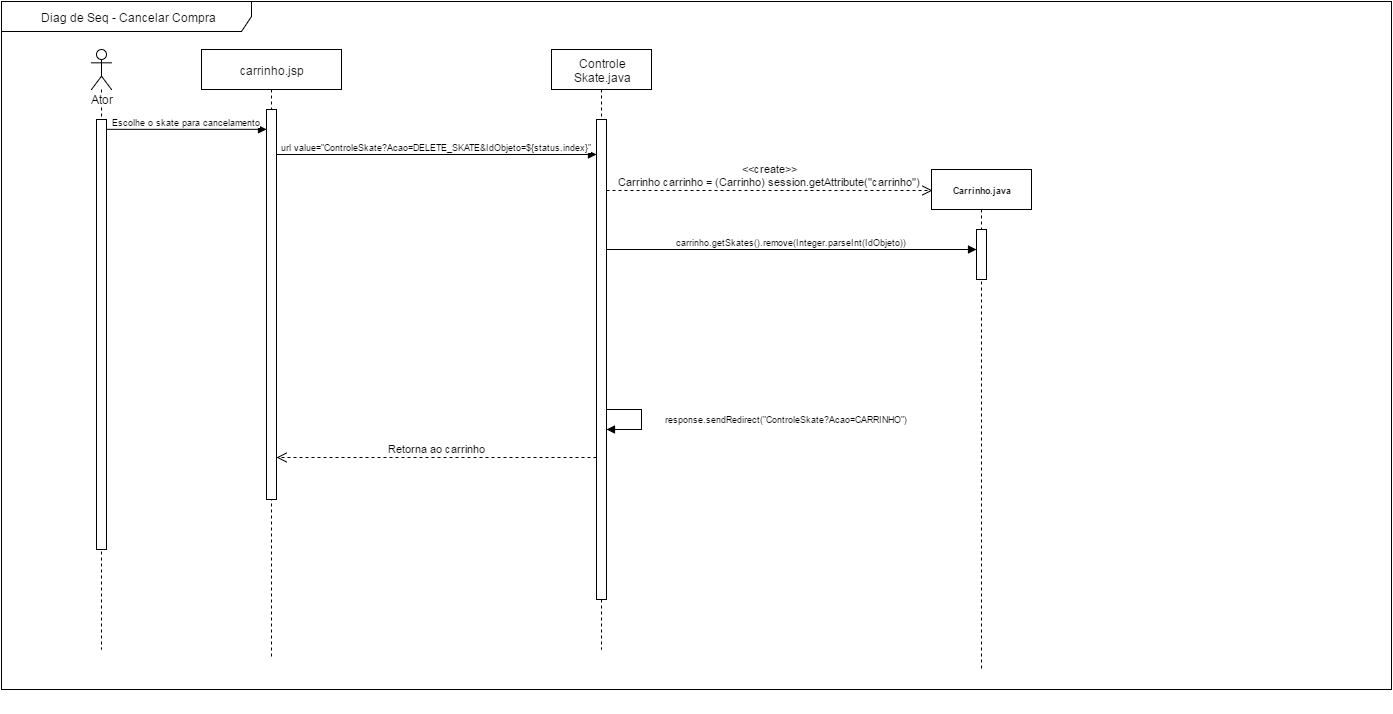

The diagram above was exported from draw.io. Its source (the exported page's mxGraphModel, read from the mxfile embedded in the PNG):
<mxGraphModel dx="880" dy="448" grid="1" gridSize="10" guides="1" tooltips="1" connect="1" arrows="1" fold="1" page="1" pageScale="1" pageWidth="826" pageHeight="1169" background="#ffffff" math="0" shadow="0">
  <root>
    <mxCell id="0" />
    <mxCell id="1" parent="0" />
    <mxCell id="6" value="&lt;div style=&quot;text-align: center&quot;&gt;&lt;span style=&quot;line-height: 1.26&quot;&gt;Diag de Seq - Cancelar Compra&lt;/span&gt;&lt;/div&gt;" style="shape=umlFrame;whiteSpace=wrap;html=1;width=250;height=30;" parent="1" vertex="1">
      <mxGeometry x="30" y="2" width="1390" height="688" as="geometry" />
    </mxCell>
    <mxCell id="9" value="Ator" style="shape=umlLifeline;participant=umlActor;perimeter=lifelinePerimeter;whiteSpace=wrap;html=1;container=1;collapsible=0;recursiveResize=0;verticalAlign=top;spacingTop=36;labelBackgroundColor=#ffffff;" parent="1" vertex="1">
      <mxGeometry x="120" y="50" width="20" height="600" as="geometry" />
    </mxCell>
    <mxCell id="11" value="" style="html=1;points=[];perimeter=orthogonalPerimeter;" parent="9" vertex="1">
      <mxGeometry x="5" y="70" width="10" height="430" as="geometry" />
    </mxCell>
    <mxCell id="10" value="carrinho.jsp" style="shape=umlLifeline;perimeter=lifelinePerimeter;whiteSpace=wrap;html=1;container=1;collapsible=0;recursiveResize=0;" parent="1" vertex="1">
      <mxGeometry x="230" y="50" width="140" height="610" as="geometry" />
    </mxCell>
    <mxCell id="13" value="" style="html=1;points=[];perimeter=orthogonalPerimeter;" parent="10" vertex="1">
      <mxGeometry x="65" y="60" width="10" height="390" as="geometry" />
    </mxCell>
    <mxCell id="14" value="&lt;span&gt;Controle&lt;/span&gt;&lt;div&gt;Skate.java&lt;/div&gt;" style="shape=umlLifeline;perimeter=lifelinePerimeter;whiteSpace=wrap;html=1;container=1;collapsible=0;recursiveResize=0;" parent="1" vertex="1">
      <mxGeometry x="580" y="50" width="100" height="600" as="geometry" />
    </mxCell>
    <mxCell id="22" value="" style="html=1;points=[];perimeter=orthogonalPerimeter;fontFamily=Helvetica;fontSize=9;" parent="14" vertex="1">
      <mxGeometry x="45" y="70" width="10" height="480" as="geometry" />
    </mxCell>
    <mxCell id="26" value="Escolhe o skate para cancelamento" style="html=1;verticalAlign=bottom;endArrow=block;shadow=0;strokeColor=#000000;fontFamily=Helvetica;fontSize=9;align=center;" parent="1" target="13" edge="1">
      <mxGeometry width="80" relative="1" as="geometry">
        <mxPoint x="135.26011560693644" y="129.8265895953757" as="sourcePoint" />
        <mxPoint x="280" y="130" as="targetPoint" />
      </mxGeometry>
    </mxCell>
    <mxCell id="28" value="&lt;span&gt;url value=&lt;/span&gt;&quot;ControleSkate?Acao=DELETE_SKATE&amp;amp;IdObjeto=${status.index}&quot;" style="html=1;verticalAlign=bottom;endArrow=block;shadow=0;strokeColor=#000000;fontFamily=Helvetica;fontSize=9;align=center;" parent="1" edge="1">
      <mxGeometry width="80" relative="1" as="geometry">
        <mxPoint x="305" y="155" as="sourcePoint" />
        <mxPoint x="625" y="155" as="targetPoint" />
      </mxGeometry>
    </mxCell>
    <mxCell id="29" value="&lt;b&gt;Carrinho.java&lt;/b&gt;" style="shape=umlLifeline;perimeter=lifelinePerimeter;whiteSpace=wrap;html=1;container=1;collapsible=0;recursiveResize=0;fontFamily=Helvetica;fontSize=9;" parent="1" vertex="1">
      <mxGeometry x="960" y="170" width="100" height="500" as="geometry" />
    </mxCell>
    <mxCell id="31" value="" style="html=1;points=[];perimeter=orthogonalPerimeter;fontFamily=Helvetica;fontSize=9;" parent="29" vertex="1">
      <mxGeometry x="45" y="60" width="10" height="50" as="geometry" />
    </mxCell>
    <mxCell id="65" value="" style="text;html=1;resizable=0;autosize=1;align=left;verticalAlign=top;spacingTop=-4;" parent="1" connectable="0" vertex="1">
      <mxGeometry x="762" y="587" width="50" height="40" as="geometry" />
    </mxCell>
    <mxCell id="66" value="" style="text;html=1;resizable=0;autosize=1;align=left;verticalAlign=top;spacingTop=-4;" parent="1" connectable="0" vertex="1">
      <mxGeometry x="1104" y="673" width="50" height="40" as="geometry" />
    </mxCell>
    <mxCell id="67" value="" style="text;html=1;resizable=0;autosize=1;align=left;verticalAlign=top;spacingTop=-4;" parent="1" connectable="0" vertex="1">
      <mxGeometry x="1073" y="652" width="50" height="40" as="geometry" />
    </mxCell>
    <mxCell id="94" value="&lt;span&gt;&amp;lt;&amp;lt;create&amp;gt;&amp;gt;&lt;/span&gt;&lt;br&gt;&lt;div&gt;Carrinho carrinho = (Carrinho) session.getAttribute(&quot;carrinho&quot;)&lt;/div&gt;" style="html=1;verticalAlign=bottom;endArrow=open;dashed=1;endSize=8;entryX=0.01;entryY=0.042;entryPerimeter=0;" parent="1" source="22" target="29" edge="1">
      <mxGeometry x="595" y="203" as="geometry">
        <mxPoint x="760" y="260" as="sourcePoint" />
        <mxPoint x="850" y="203" as="targetPoint" />
        <mxPoint as="offset" />
      </mxGeometry>
    </mxCell>
    <mxCell id="122" value="Retorna ao carrinho" style="html=1;verticalAlign=bottom;endArrow=open;dashed=1;endSize=8;" parent="1" source="22" edge="1">
      <mxGeometry x="265" y="1164" as="geometry">
        <mxPoint x="620" y="458" as="sourcePoint" />
        <mxPoint x="305" y="458" as="targetPoint" />
      </mxGeometry>
    </mxCell>
    <mxCell id="123" value="carrinho.getSkates().remove(Integer.parseInt(IdObjeto))" style="html=1;verticalAlign=bottom;endArrow=block;shadow=0;strokeColor=#000000;fontFamily=Helvetica;fontSize=9;align=center;" parent="1" edge="1">
      <mxGeometry x="305.1560693641618" y="170.1907514450868" width="80" as="geometry">
        <mxPoint x="635" y="250" as="sourcePoint" />
        <mxPoint x="1005" y="250" as="targetPoint" />
      </mxGeometry>
    </mxCell>
    <mxCell id="125" value="&lt;span&gt;response.sendRedirect(&quot;ControleSkate?Acao=CARRINHO&quot;)&lt;/span&gt;&lt;br&gt;" style="edgeStyle=orthogonalEdgeStyle;html=1;align=left;spacingLeft=2;endArrow=block;rounded=0;shadow=0;strokeColor=#000000;fontFamily=Helvetica;fontSize=9;whiteSpace=wrap;" parent="1" edge="1">
      <mxGeometry as="geometry">
        <mxPoint x="635" y="410" as="sourcePoint" />
        <Array as="points">
          <mxPoint x="670" y="410" />
          <mxPoint x="670" y="430" />
        </Array>
        <mxPoint x="635" y="430" as="targetPoint" />
        <mxPoint x="55" as="offset" />
      </mxGeometry>
    </mxCell>
  </root>
</mxGraphModel>